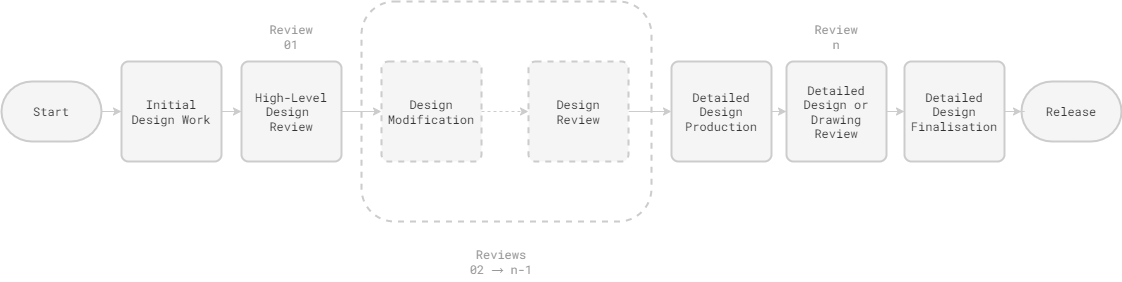

The diagram above was exported from draw.io. Its source (the exported page's mxGraphModel, read from the mxfile embedded in the PNG):
<mxGraphModel dx="2062" dy="1217" grid="1" gridSize="10" guides="1" tooltips="1" connect="1" arrows="1" fold="1" page="1" pageScale="1" pageWidth="1654" pageHeight="1169" math="0" shadow="0">
  <root>
    <mxCell id="0" />
    <mxCell id="1" parent="0" />
    <mxCell id="mmeGUWpbX4QlbrVErr20-5" style="edgeStyle=orthogonalEdgeStyle;rounded=0;orthogonalLoop=1;jettySize=auto;html=1;fontFamily=Roboto Mono;fontSource=https%3A%2F%2Ffonts.googleapis.com%2Fcss%3Ffamily%3DRoboto%2BMono;fillColor=#f5f5f5;strokeColor=#CCCCCC;" parent="1" source="mmeGUWpbX4QlbrVErr20-1" target="mmeGUWpbX4QlbrVErr20-3" edge="1">
      <mxGeometry relative="1" as="geometry" />
    </mxCell>
    <mxCell id="mmeGUWpbX4QlbrVErr20-1" value="Start" style="strokeWidth=2;html=1;shape=mxgraph.flowchart.terminator;whiteSpace=wrap;fontFamily=Roboto Mono;fontSource=https%3A%2F%2Ffonts.googleapis.com%2Fcss%3Ffamily%3DRoboto%2BMono;fillColor=#f5f5f5;fontColor=#333333;strokeColor=#CCCCCC;" parent="1" vertex="1">
      <mxGeometry x="300" y="280" width="100" height="60" as="geometry" />
    </mxCell>
    <mxCell id="mmeGUWpbX4QlbrVErr20-13" style="edgeStyle=orthogonalEdgeStyle;rounded=0;orthogonalLoop=1;jettySize=auto;html=1;entryX=0;entryY=0.5;entryDx=0;entryDy=0;strokeColor=#CCCCCC;fontFamily=Roboto Mono;fontSource=https%3A%2F%2Ffonts.googleapis.com%2Fcss%3Ffamily%3DRoboto%2BMono;" parent="1" source="mmeGUWpbX4QlbrVErr20-3" target="mmeGUWpbX4QlbrVErr20-12" edge="1">
      <mxGeometry relative="1" as="geometry" />
    </mxCell>
    <mxCell id="mmeGUWpbX4QlbrVErr20-3" value="Initial Design Work" style="rounded=1;whiteSpace=wrap;html=1;absoluteArcSize=1;arcSize=14;strokeWidth=2;fontFamily=Roboto Mono;fontSource=https%3A%2F%2Ffonts.googleapis.com%2Fcss%3Ffamily%3DRoboto%2BMono;fillColor=#f5f5f5;fontColor=#333333;strokeColor=#CCCCCC;" parent="1" vertex="1">
      <mxGeometry x="420" y="260" width="100" height="100" as="geometry" />
    </mxCell>
    <mxCell id="mmeGUWpbX4QlbrVErr20-19" style="edgeStyle=orthogonalEdgeStyle;rounded=0;orthogonalLoop=1;jettySize=auto;html=1;strokeColor=#CCCCCC;fontFamily=Roboto Mono;fontSource=https%3A%2F%2Ffonts.googleapis.com%2Fcss%3Ffamily%3DRoboto%2BMono;dashed=1;" parent="1" source="mmeGUWpbX4QlbrVErr20-8" target="mmeGUWpbX4QlbrVErr20-15" edge="1">
      <mxGeometry relative="1" as="geometry" />
    </mxCell>
    <mxCell id="mmeGUWpbX4QlbrVErr20-8" value="Design Modification" style="rounded=1;whiteSpace=wrap;html=1;absoluteArcSize=1;arcSize=14;strokeWidth=2;fontFamily=Roboto Mono;fontSource=https%3A%2F%2Ffonts.googleapis.com%2Fcss%3Ffamily%3DRoboto%2BMono;fillColor=#f5f5f5;fontColor=#333333;strokeColor=#CCCCCC;dashed=1;" parent="1" vertex="1">
      <mxGeometry x="680" y="260" width="100" height="100" as="geometry" />
    </mxCell>
    <mxCell id="mmeGUWpbX4QlbrVErr20-14" style="edgeStyle=orthogonalEdgeStyle;rounded=0;orthogonalLoop=1;jettySize=auto;html=1;strokeColor=#CCCCCC;fontFamily=Roboto Mono;fontSource=https%3A%2F%2Ffonts.googleapis.com%2Fcss%3Ffamily%3DRoboto%2BMono;" parent="1" source="mmeGUWpbX4QlbrVErr20-12" target="mmeGUWpbX4QlbrVErr20-8" edge="1">
      <mxGeometry relative="1" as="geometry" />
    </mxCell>
    <mxCell id="mmeGUWpbX4QlbrVErr20-12" value="High-Level Design &lt;br&gt;Review" style="rounded=1;whiteSpace=wrap;html=1;absoluteArcSize=1;arcSize=14;strokeWidth=2;fontFamily=Roboto Mono;fontSource=https%3A%2F%2Ffonts.googleapis.com%2Fcss%3Ffamily%3DRoboto%2BMono;fillColor=#f5f5f5;fontColor=#333333;strokeColor=#CCCCCC;" parent="1" vertex="1">
      <mxGeometry x="540" y="260" width="100" height="100" as="geometry" />
    </mxCell>
    <mxCell id="mmeGUWpbX4QlbrVErr20-20" style="edgeStyle=orthogonalEdgeStyle;rounded=0;orthogonalLoop=1;jettySize=auto;html=1;entryX=0;entryY=0.5;entryDx=0;entryDy=0;strokeColor=#CCCCCC;fontFamily=Roboto Mono;fontSource=https%3A%2F%2Ffonts.googleapis.com%2Fcss%3Ffamily%3DRoboto%2BMono;" parent="1" source="mmeGUWpbX4QlbrVErr20-15" target="mmeGUWpbX4QlbrVErr20-16" edge="1">
      <mxGeometry relative="1" as="geometry" />
    </mxCell>
    <mxCell id="mmeGUWpbX4QlbrVErr20-15" value="Design&lt;br&gt;Review" style="rounded=1;whiteSpace=wrap;html=1;absoluteArcSize=1;arcSize=14;strokeWidth=2;fontFamily=Roboto Mono;fontSource=https%3A%2F%2Ffonts.googleapis.com%2Fcss%3Ffamily%3DRoboto%2BMono;fillColor=#f5f5f5;fontColor=#333333;strokeColor=#CCCCCC;dashed=1;" parent="1" vertex="1">
      <mxGeometry x="827" y="260" width="100" height="100" as="geometry" />
    </mxCell>
    <mxCell id="mmeGUWpbX4QlbrVErr20-21" style="edgeStyle=orthogonalEdgeStyle;rounded=0;orthogonalLoop=1;jettySize=auto;html=1;strokeColor=#CCCCCC;fontFamily=Roboto Mono;fontSource=https%3A%2F%2Ffonts.googleapis.com%2Fcss%3Ffamily%3DRoboto%2BMono;" parent="1" source="mmeGUWpbX4QlbrVErr20-16" target="mmeGUWpbX4QlbrVErr20-17" edge="1">
      <mxGeometry relative="1" as="geometry" />
    </mxCell>
    <mxCell id="mmeGUWpbX4QlbrVErr20-16" value="Detailed Design Production" style="rounded=1;whiteSpace=wrap;html=1;absoluteArcSize=1;arcSize=14;strokeWidth=2;fontFamily=Roboto Mono;fontSource=https%3A%2F%2Ffonts.googleapis.com%2Fcss%3Ffamily%3DRoboto%2BMono;fillColor=#f5f5f5;fontColor=#333333;strokeColor=#CCCCCC;" parent="1" vertex="1">
      <mxGeometry x="970" y="260" width="100" height="100" as="geometry" />
    </mxCell>
    <mxCell id="mmeGUWpbX4QlbrVErr20-24" style="edgeStyle=orthogonalEdgeStyle;rounded=0;orthogonalLoop=1;jettySize=auto;html=1;strokeColor=#CCCCCC;fontFamily=Roboto Mono;fontSource=https%3A%2F%2Ffonts.googleapis.com%2Fcss%3Ffamily%3DRoboto%2BMono;" parent="1" source="mmeGUWpbX4QlbrVErr20-17" target="mmeGUWpbX4QlbrVErr20-23" edge="1">
      <mxGeometry relative="1" as="geometry" />
    </mxCell>
    <mxCell id="mmeGUWpbX4QlbrVErr20-17" value="Detailed Design or Drawing Review" style="rounded=1;whiteSpace=wrap;html=1;absoluteArcSize=1;arcSize=14;strokeWidth=2;fontFamily=Roboto Mono;fontSource=https%3A%2F%2Ffonts.googleapis.com%2Fcss%3Ffamily%3DRoboto%2BMono;fillColor=#f5f5f5;fontColor=#333333;strokeColor=#CCCCCC;" parent="1" vertex="1">
      <mxGeometry x="1085" y="260" width="100" height="100" as="geometry" />
    </mxCell>
    <mxCell id="mmeGUWpbX4QlbrVErr20-18" value="Release" style="strokeWidth=2;html=1;shape=mxgraph.flowchart.terminator;whiteSpace=wrap;strokeColor=#CCCCCC;fontFamily=Roboto Mono;fontSource=https%3A%2F%2Ffonts.googleapis.com%2Fcss%3Ffamily%3DRoboto%2BMono;fillColor=#f5f5f5;fontColor=#333333;" parent="1" vertex="1">
      <mxGeometry x="1320" y="280" width="100" height="60" as="geometry" />
    </mxCell>
    <mxCell id="mmeGUWpbX4QlbrVErr20-25" style="edgeStyle=orthogonalEdgeStyle;rounded=0;orthogonalLoop=1;jettySize=auto;html=1;strokeColor=#CCCCCC;fontFamily=Roboto Mono;fontSource=https%3A%2F%2Ffonts.googleapis.com%2Fcss%3Ffamily%3DRoboto%2BMono;" parent="1" source="mmeGUWpbX4QlbrVErr20-23" target="mmeGUWpbX4QlbrVErr20-18" edge="1">
      <mxGeometry relative="1" as="geometry" />
    </mxCell>
    <mxCell id="mmeGUWpbX4QlbrVErr20-23" value="Detailed Design Finalisation" style="rounded=1;whiteSpace=wrap;html=1;absoluteArcSize=1;arcSize=14;strokeWidth=2;fontFamily=Roboto Mono;fontSource=https%3A%2F%2Ffonts.googleapis.com%2Fcss%3Ffamily%3DRoboto%2BMono;fillColor=#f5f5f5;fontColor=#333333;strokeColor=#CCCCCC;" parent="1" vertex="1">
      <mxGeometry x="1203" y="260" width="100" height="100" as="geometry" />
    </mxCell>
    <mxCell id="mmeGUWpbX4QlbrVErr20-26" value="" style="rounded=1;whiteSpace=wrap;html=1;dashed=1;strokeColor=#CCCCCC;fontFamily=Roboto Mono;fontSource=https%3A%2F%2Ffonts.googleapis.com%2Fcss%3Ffamily%3DRoboto%2BMono;fillColor=none;strokeWidth=2;" parent="1" vertex="1">
      <mxGeometry x="660" y="200" width="290" height="220" as="geometry" />
    </mxCell>
    <mxCell id="mmeGUWpbX4QlbrVErr20-27" value="Review 01" style="text;html=1;strokeColor=none;fillColor=none;align=center;verticalAlign=middle;whiteSpace=wrap;rounded=0;dashed=1;strokeWidth=2;fontFamily=Roboto Mono;fontSource=https%3A%2F%2Ffonts.googleapis.com%2Fcss%3Ffamily%3DRoboto%2BMono;fontColor=#999999;" parent="1" vertex="1">
      <mxGeometry x="560" y="220" width="60" height="30" as="geometry" />
    </mxCell>
    <mxCell id="mmeGUWpbX4QlbrVErr20-28" value="Reviews 02&amp;nbsp;→ n-1" style="text;html=1;align=center;verticalAlign=middle;whiteSpace=wrap;rounded=0;dashed=1;strokeWidth=2;fontFamily=Roboto Mono;fontSource=https%3A%2F%2Ffonts.googleapis.com%2Fcss%3Ffamily%3DRoboto%2BMono;fontColor=#999999;" parent="1" vertex="1">
      <mxGeometry x="760" y="440" width="80" height="40" as="geometry" />
    </mxCell>
    <mxCell id="mmeGUWpbX4QlbrVErr20-29" value="Review&lt;br&gt;n" style="text;html=1;strokeColor=none;fillColor=none;align=center;verticalAlign=middle;whiteSpace=wrap;rounded=0;dashed=1;strokeWidth=2;fontFamily=Roboto Mono;fontSource=https%3A%2F%2Ffonts.googleapis.com%2Fcss%3Ffamily%3DRoboto%2BMono;fontColor=#999999;" parent="1" vertex="1">
      <mxGeometry x="1105" y="220" width="60" height="30" as="geometry" />
    </mxCell>
  </root>
</mxGraphModel>